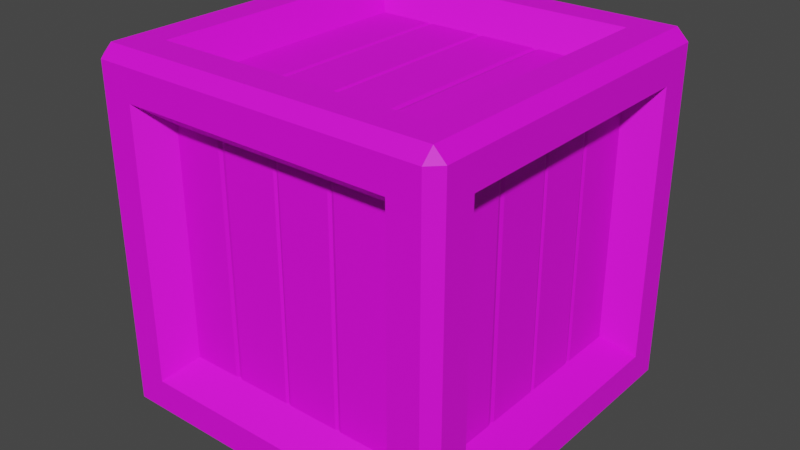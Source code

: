 # Source: Crate_V1.blend  (saved by Blender 2.91.10; exported with 4.5.12 LTS)
import bpy
from mathutils import Matrix  # noqa: F401  (used for matrix-valued properties, if any)

bpy.ops.wm.read_factory_settings(use_empty=True)
scene = bpy.context.scene
scene.name = 'Scene'

# ---- collections
col_collection = bpy.data.collections.new('Collection'); scene.collection.children.link(col_collection)

# ---- images (referenced by path relative to the original .blend; pixels are not part of the script)
import os
ASSET_DIR = os.environ.get("B2B_ASSET_DIR", "")  # directory of the original .blend (textures are referenced by path, not embedded)
HERE = os.path.dirname(os.path.abspath(__file__))  # packed textures are extracted next to this script under _unpacked/

def load_image(name, relpath, width, height, colorspace="sRGB"):
    """Load a texture the original file referenced (path relative to the .blend, or extracted next to this script)."""
    p = next((c for c in (os.path.join(HERE, relpath), os.path.join(ASSET_DIR, relpath)) if relpath and os.path.exists(c)), "")
    if p:
        img = bpy.data.images.load(p, check_existing=True)
        img.name = name
    else:  # same state as the original file: an image datablock whose file is absent (Cycles renders it pink)
        img = bpy.data.images.new(name, width, height)
        img.source = "FILE"
        img.filepath = "//" + (relpath or name)
    img.colorspace_settings.name = colorspace
    return img
img_color2_png_018 = load_image('Color2.png.018', 'Color2.png', 1024, 1024, 'sRGB')

# ---- materials (node trees are filled in below, after node groups)
mat_material_019 = bpy.data.materials.new('Material.019')
mat_material_019.use_transparent_shadow = False

# ---- material node trees
mat_material_019.use_nodes = True; mat_material_019.node_tree.nodes.clear()
_N = mat_material_019.node_tree.nodes; _L = mat_material_019.node_tree.links
n0 = _N.new('ShaderNodeBsdfPrincipled'); n0.name = 'Principled BSDF'; n0.location = (10, 300)
n0.distribution = 'GGX'
n0.subsurface_method = 'BURLEY'
n0.inputs[2].default_value = 0.6
n0.inputs[3].default_value = 1.45
n0.inputs[27].default_value = (0.0, 0.0, 0.0, 1.0)
n0.inputs[28].default_value = 1.0
n1 = _N.new('ShaderNodeOutputMaterial'); n1.name = 'Material Output'; n1.location = (300, 300)
n2 = _N.new('ShaderNodeTexImage'); n2.name = 'Image Texture'; n2.location = (-280, 280)
n2.image = img_color2_png_018
_L.new(n0.outputs[0], n1.inputs[0])
_L.new(n2.outputs[0], n0.inputs[0])
n1.is_active_output = True

# ---- world
world_world = bpy.data.worlds.new('World'); scene.world = world_world
world_world.use_nodes = True; world_world.node_tree.nodes.clear()
_N = world_world.node_tree.nodes; _L = world_world.node_tree.links
n0 = _N.new('ShaderNodeOutputWorld'); n0.name = 'World Output'; n0.location = (300, 300)
n1 = _N.new('ShaderNodeBackground'); n1.name = 'Background'; n1.location = (10, 300)
n1.inputs[0].default_value = (0.05088, 0.05088, 0.05088, 1.0)
_L.new(n1.outputs[0], n0.inputs[0])
n0.is_active_output = True
world_world.color = (0.05088, 0.05088, 0.05088)
world_world.use_sun_shadow = False
world_world.sun_shadow_jitter_overblur = 0.0

# ---- meshes
me_cube_046 = bpy.data.meshes.new('Cube.046')
me_cube_046.from_pydata([(-0.2937, -0.224, 0.574), (-0.2937, -0.224, 0.126), (-0.2937, 0.224, 0.126), (-0.2937, 0.224, 0.574), (-0.2937, 0.1263, 0.126), (-0.2937, 0.1116, 0.126), (-0.2937, 0.1116, 0.574), (-0.2937, 0.1263, 0.574), (-0.2937, 0.00471, 0.126), (-0.2937, -0.006199, 0.126), (-0.2937, -0.006199, 0.574), (-0.2937, 0.00471, 0.574), (-0.2937, -0.1074, 0.126), (-0.2937, -0.1198, 0.126), (-0.2937, -0.1198, 0.574), (-0.2937, -0.1074, 0.574), (-0.2915, 0.119, 0.126), (-0.2915, 0.119, 0.574), (-0.2915, -0.0007443, 0.126), (-0.2915, -0.0007443, 0.574), (-0.2915, -0.1136, 0.126), (-0.2915, -0.1136, 0.574), (0.2937, 0.2239, 0.574), (0.2937, 0.2239, 0.126), (0.2937, -0.224, 0.126), (0.2937, -0.224, 0.574), (0.2937, -0.1264, 0.126), (0.2937, -0.1116, 0.126), (0.2937, -0.1116, 0.574), (0.2937, -0.1264, 0.574), (0.2937, -0.00477, 0.126), (0.2937, 0.006139, 0.126), (0.2937, 0.006139, 0.574), (0.2937, -0.00477, 0.574), (0.2937, 0.1074, 0.126), (0.2937, 0.1198, 0.126), (0.2937, 0.1198, 0.574), (0.2937, 0.1074, 0.574), (0.2916, -0.119, 0.126), (0.2916, -0.119, 0.574), (0.2916, 0.0006847, 0.126), (0.2916, 0.0006847, 0.574), (0.2916, 0.1136, 0.126), (0.2916, 0.1136, 0.574), (-0.35, -0.2662, 0.08378), (-0.35, -0.2662, 0.6162), (-0.35, 0.2662, 0.6162), (-0.35, 0.2662, 0.08378), (-0.2662, 0.35, 0.08378), (-0.2662, 0.35, 0.6162), (0.2662, 0.35, 0.6162), (0.2662, 0.35, 0.08378), (0.35, 0.2662, 0.08378), (0.35, 0.2662, 0.6162), (0.35, -0.2662, 0.6162), (0.35, -0.2662, 0.08378), (0.2662, -0.35, 0.08378), (0.2662, -0.35, 0.6162), (-0.2662, -0.35, 0.6162), (-0.2662, -0.35, 0.08378), (-0.2662, 0.2662, 0.0), (0.2662, 0.2662, 0.0), (0.2662, -0.2662, 0.0), (-0.2662, -0.2662, 0.0), (0.2662, 0.2662, 0.7), (-0.2662, 0.2662, 0.7), (-0.2662, -0.2662, 0.7), (0.2662, -0.2662, 0.7), (-0.2914, -0.2217, 0.1283), (-0.2914, -0.2217, 0.5717), (-0.2914, 0.2217, 0.1283), (-0.2914, 0.2217, 0.5717), (-0.2217, 0.2914, 0.5717), (-0.2217, 0.2914, 0.1283), (0.2217, 0.2914, 0.1283), (0.2217, 0.2914, 0.5717), (0.2914, 0.2217, 0.5717), (0.2914, 0.2217, 0.1283), (0.2914, -0.2217, 0.1283), (0.2914, -0.2217, 0.5717), (0.2217, -0.2914, 0.5717), (0.2217, -0.2914, 0.1283), (-0.2217, -0.2914, 0.1283), (-0.2217, -0.2914, 0.5717), (0.2217, 0.2217, 0.05858), (-0.2217, 0.2217, 0.05858), (-0.2217, -0.2217, 0.05858), (0.2217, -0.2217, 0.05858), (-0.2217, 0.2217, 0.6414), (0.2217, 0.2217, 0.6414), (0.2217, -0.2217, 0.6414), (-0.2217, -0.2217, 0.6414), (-0.3272, -0.3272, 0.0), (-0.3272, -0.35, 0.02279), (-0.35, -0.3272, 0.02279), (-0.3272, -0.35, 0.6772), (-0.3272, -0.3272, 0.7), (-0.35, -0.3272, 0.6772), (-0.35, 0.3272, 0.02279), (-0.3272, 0.35, 0.02279), (-0.3272, 0.3272, 0.0), (-0.3272, 0.3272, 0.7), (-0.3272, 0.35, 0.6772), (-0.35, 0.3272, 0.6772), (0.35, -0.3272, 0.02279), (0.3272, -0.35, 0.02279), (0.3272, -0.3272, 0.0), (0.3272, -0.3272, 0.7), (0.3272, -0.35, 0.6772), (0.35, -0.3272, 0.6772), (0.3272, 0.35, 0.02279), (0.35, 0.3272, 0.02279), (0.3272, 0.3272, 0.0), (0.3272, 0.3272, 0.7), (0.35, 0.3272, 0.6772), (0.3272, 0.35, 0.6772), (-0.2239, 0.2937, 0.574), (-0.2239, 0.2937, 0.126), (0.224, 0.2937, 0.126), (0.224, 0.2937, 0.574), (0.1264, 0.2937, 0.126), (0.1116, 0.2937, 0.126), (0.1116, 0.2937, 0.574), (0.1264, 0.2937, 0.574), (0.004762, 0.2937, 0.126), (-0.006146, 0.2937, 0.126), (-0.006146, 0.2937, 0.574), (0.004762, 0.2937, 0.574), (-0.1074, 0.2937, 0.126), (-0.1198, 0.2937, 0.126), (-0.1198, 0.2937, 0.574), (-0.1074, 0.2937, 0.574), (0.119, 0.2915, 0.126), (0.119, 0.2915, 0.574), (-0.000692, 0.2915, 0.126), (-0.000692, 0.2915, 0.574), (-0.1136, 0.2915, 0.126), (-0.1136, 0.2915, 0.574), (0.224, -0.2938, 0.574), (0.224, -0.2938, 0.126), (-0.224, -0.2938, 0.126), (-0.224, -0.2938, 0.574), (-0.1264, -0.2938, 0.126), (-0.1116, -0.2938, 0.126), (-0.1116, -0.2938, 0.574), (-0.1264, -0.2938, 0.574), (-0.004717, -0.2938, 0.126), (0.006191, -0.2938, 0.126), (0.006191, -0.2938, 0.574), (-0.004717, -0.2938, 0.574), (0.1074, -0.2938, 0.126), (0.1198, -0.2938, 0.126), (0.1198, -0.2938, 0.574), (0.1074, -0.2938, 0.574), (-0.119, -0.2916, 0.126), (-0.119, -0.2916, 0.574), (0.000737, -0.2916, 0.126), (0.000737, -0.2916, 0.574), (0.1136, -0.2916, 0.126), (0.1136, -0.2916, 0.574), (-0.2239, -0.224, 0.6437), (-0.2239, 0.224, 0.6437), (0.224, 0.224, 0.6437), (0.224, -0.224, 0.6437), (0.1264, 0.224, 0.6437), (0.1116, 0.224, 0.6437), (0.1116, -0.224, 0.6437), (0.1264, -0.224, 0.6437), (0.004762, 0.224, 0.6437), (-0.006146, 0.224, 0.6437), (-0.006146, -0.224, 0.6437), (0.004762, -0.224, 0.6437), (-0.1074, 0.224, 0.6437), (-0.1198, 0.224, 0.6437), (-0.1198, -0.224, 0.6437), (-0.1074, -0.224, 0.6437), (0.119, 0.224, 0.6415), (0.119, -0.224, 0.6415), (-0.000692, 0.224, 0.6415), (-0.000692, -0.224, 0.6415), (-0.1136, 0.224, 0.6415), (-0.1136, -0.224, 0.6415), (0.224, -0.224, 0.05628), (0.224, 0.224, 0.05628), (-0.224, 0.224, 0.05628), (-0.224, -0.224, 0.05628), (-0.1264, 0.224, 0.05628), (-0.1116, 0.224, 0.05628), (-0.1116, -0.224, 0.05628), (-0.1264, -0.224, 0.05628), (-0.004717, 0.224, 0.05628), (0.006191, 0.224, 0.05628), (0.006191, -0.224, 0.05628), (-0.004717, -0.224, 0.05628), (0.1074, 0.224, 0.05628), (0.1198, 0.224, 0.05628), (0.1198, -0.224, 0.05628), (0.1074, -0.224, 0.05628), (-0.119, 0.224, 0.05846), (-0.119, -0.224, 0.05846), (0.000737, 0.224, 0.05846), (0.000737, -0.224, 0.05846), (0.1136, 0.224, 0.05846), (0.1136, -0.224, 0.05846)], [], [(4, 7, 3, 2), (8, 11, 6, 5), (16, 17, 7, 4), (12, 15, 10, 9), (18, 19, 11, 8), (1, 0, 14, 13), (20, 21, 15, 12), (5, 6, 17, 16), (9, 10, 19, 18), (13, 14, 21, 20), (26, 29, 25, 24), (30, 33, 28, 27), (38, 39, 29, 26), (34, 37, 32, 31), (40, 41, 33, 30), (23, 22, 36, 35), (42, 43, 37, 34), (27, 28, 39, 38), (31, 32, 41, 40), (35, 36, 43, 42), (62, 63, 86, 87), (65, 66, 91, 88), (58, 59, 82, 83), (61, 62, 87, 84), (54, 55, 78, 79), (67, 64, 89, 90), (93, 105, 56, 59), (96, 107, 67, 66), (110, 99, 48, 51), (95, 93, 59, 58), (100, 112, 61, 60), (112, 106, 62, 61), (113, 101, 65, 64), (115, 110, 51, 50), (111, 114, 53, 52), (107, 113, 64, 67), (105, 108, 57, 56), (109, 104, 55, 54), (99, 102, 49, 48), (106, 92, 63, 62), (98, 94, 44, 47), (103, 98, 47, 46), (104, 111, 52, 55), (101, 96, 66, 65), (94, 97, 45, 44), (102, 115, 50, 49), (97, 103, 46, 45), (108, 95, 58, 57), (114, 109, 54, 53), (66, 67, 90, 91), (44, 45, 69, 68), (48, 49, 72, 73), (47, 44, 68, 70), (52, 53, 76, 77), (51, 48, 73, 74), (56, 57, 80, 81), (45, 46, 71, 69), (55, 52, 77, 78), (60, 61, 84, 85), (49, 50, 75, 72), (59, 56, 81, 82), (64, 65, 88, 89), (46, 47, 70, 71), (53, 54, 79, 76), (63, 60, 85, 86), (50, 51, 74, 75), (57, 58, 83, 80), (92, 93, 94), (95, 96, 97), (98, 99, 100), (101, 102, 103), (104, 105, 106), (107, 108, 109), (110, 111, 112), (113, 114, 115), (100, 92, 94, 98), (93, 95, 97, 94), (96, 101, 103, 97), (102, 99, 98, 103), (112, 100, 99, 110), (101, 113, 115, 102), (114, 111, 110, 115), (106, 112, 111, 104), (113, 107, 109, 114), (108, 105, 104, 109), (92, 106, 105, 93), (107, 96, 95, 108), (92, 100, 60, 63), (120, 123, 119, 118), (124, 127, 122, 121), (132, 133, 123, 120), (128, 131, 126, 125), (134, 135, 127, 124), (117, 116, 130, 129), (136, 137, 131, 128), (121, 122, 133, 132), (125, 126, 135, 134), (129, 130, 137, 136), (142, 145, 141, 140), (146, 149, 144, 143), (154, 155, 145, 142), (150, 153, 148, 147), (156, 157, 149, 146), (139, 138, 152, 151), (158, 159, 153, 150), (143, 144, 155, 154), (147, 148, 157, 156), (151, 152, 159, 158), (164, 167, 163, 162), (168, 171, 166, 165), (176, 177, 167, 164), (172, 175, 170, 169), (178, 179, 171, 168), (161, 160, 174, 173), (180, 181, 175, 172), (165, 166, 177, 176), (169, 170, 179, 178), (173, 174, 181, 180), (186, 189, 185, 184), (190, 193, 188, 187), (198, 199, 189, 186), (194, 197, 192, 191), (200, 201, 193, 190), (183, 182, 196, 195), (202, 203, 197, 194), (187, 188, 199, 198), (191, 192, 201, 200), (195, 196, 203, 202)])
_uv = me_cube_046.uv_layers.new(name='UVMap')
_uv.uv.foreach_set('vector', [0.05874, 0.8449, 0.05882, 0.8449, 0.05882, 0.8449, 0.05874, 0.8449, 0.05874, 0.8449, 0.05882, 0.8449, 0.05882, 0.8449, 0.05874, 0.8449, 0.05874, 0.8449, 0.05882, 0.8449, 0.05882, 0.8449, 0.05874, 0.8449, 0.05874, 0.8449, 0.05882, 0.8449, 0.05882, 0.8449, 0.05874, 0.8449, 0.05874, 0.8449, 0.05882, 0.8449, 0.05882, 0.8449, 0.05874, 0.8449, 0.05874, 0.8448, 0.05882, 0.8448, 0.05882, 0.8449, 0.05874, 0.8449, 0.05874, 0.8449, 0.05882, 0.8449, 0.05882, 0.8449, 0.05874, 0.8449, 0.05874, 0.8449, 0.05882, 0.8449, 0.05882, 0.8449, 0.05874, 0.8449, 0.05874, 0.8449, 0.05882, 0.8449, 0.05882, 0.8449, 0.05874, 0.8449, 0.05874, 0.8449, 0.05882, 0.8449, 0.05882, 0.8449, 0.05874, 0.8449, 0.05874, 0.8449, 0.05882, 0.8449, 0.05882, 0.8449, 0.05874, 0.8449, 0.05874, 0.8449, 0.05882, 0.8449, 0.05882, 0.8449, 0.05874, 0.8449, 0.05874, 0.8449, 0.05882, 0.8449, 0.05882, 0.8449, 0.05874, 0.8449, 0.05874, 0.8449, 0.05882, 0.8449, 0.05882, 0.8449, 0.05874, 0.8449, 0.05874, 0.8449, 0.05882, 0.8449, 0.05882, 0.8449, 0.05874, 0.8449, 0.05874, 0.8448, 0.05882, 0.8448, 0.05882, 0.8449, 0.05874, 0.8449, 0.05874, 0.8449, 0.05882, 0.8449, 0.05882, 0.8449, 0.05874, 0.8449, 0.05874, 0.8449, 0.05882, 0.8449, 0.05882, 0.8449, 0.05874, 0.8449, 0.05874, 0.8449, 0.05882, 0.8449, 0.05882, 0.8449, 0.05874, 0.8449, 0.05874, 0.8449, 0.05882, 0.8449, 0.05882, 0.8449, 0.05874, 0.8449, 0.5966, 0.9843, 0.5965, 0.9843, 0.5965, 0.9843, 0.5966, 0.9843, 0.5968, 0.9843, 0.5968, 0.9843, 0.5968, 0.9843, 0.5968, 0.9843, 0.5967, 0.9844, 0.5967, 0.9844, 0.5967, 0.9844, 0.5967, 0.9844, 0.5966, 0.9843, 0.5966, 0.9843, 0.5966, 0.9843, 0.5966, 0.9843, 0.5967, 0.9843, 0.5967, 0.9843, 0.5967, 0.9843, 0.5967, 0.9843, 0.5968, 0.9843, 0.5968, 0.9843, 0.5968, 0.9843, 0.5968, 0.9843, 0.5966, 0.9845, 0.5966, 0.9844, 0.5967, 0.9844, 0.5967, 0.9844, 0.5969, 0.9843, 0.5968, 0.9843, 0.5968, 0.9843, 0.5968, 0.9843, 0.5966, 0.9842, 0.5966, 0.9841, 0.5967, 0.9841, 0.5967, 0.9842, 0.5967, 0.9845, 0.5966, 0.9845, 0.5967, 0.9844, 0.5967, 0.9844, 0.5965, 0.9842, 0.5966, 0.9842, 0.5966, 0.9843, 0.5965, 0.9843, 0.5966, 0.9842, 0.5966, 0.9843, 0.5966, 0.9843, 0.5966, 0.9843, 0.5968, 0.9842, 0.5969, 0.9842, 0.5968, 0.9843, 0.5968, 0.9843, 0.5967, 0.9842, 0.5966, 0.9842, 0.5967, 0.9842, 0.5967, 0.9842, 0.5966, 0.9842, 0.5967, 0.9842, 0.5967, 0.9843, 0.5967, 0.9843, 0.5968, 0.9843, 0.5968, 0.9842, 0.5968, 0.9843, 0.5968, 0.9843, 0.5966, 0.9844, 0.5967, 0.9844, 0.5967, 0.9844, 0.5967, 0.9844, 0.5967, 0.9843, 0.5966, 0.9843, 0.5967, 0.9843, 0.5967, 0.9843, 0.5966, 0.9841, 0.5967, 0.9841, 0.5967, 0.9841, 0.5967, 0.9841, 0.5966, 0.9843, 0.5965, 0.9843, 0.5965, 0.9843, 0.5966, 0.9843, 0.5966, 0.9841, 0.5966, 0.984, 0.5967, 0.984, 0.5967, 0.9841, 0.5967, 0.9841, 0.5966, 0.9841, 0.5967, 0.9841, 0.5967, 0.9841, 0.5966, 0.9843, 0.5966, 0.9842, 0.5967, 0.9843, 0.5967, 0.9843, 0.5969, 0.9842, 0.5969, 0.9843, 0.5968, 0.9843, 0.5968, 0.9843, 0.5966, 0.984, 0.5967, 0.984, 0.5967, 0.984, 0.5967, 0.984, 0.5967, 0.9841, 0.5967, 0.9842, 0.5967, 0.9842, 0.5967, 0.9841, 0.5967, 0.984, 0.5967, 0.9841, 0.5967, 0.9841, 0.5967, 0.984, 0.5967, 0.9844, 0.5967, 0.9845, 0.5967, 0.9844, 0.5967, 0.9844, 0.5967, 0.9842, 0.5967, 0.9843, 0.5967, 0.9843, 0.5967, 0.9843, 0.5968, 0.9843, 0.5968, 0.9843, 0.5968, 0.9843, 0.5968, 0.9843, 0.5967, 0.984, 0.5967, 0.984, 0.5967, 0.984, 0.5967, 0.984, 0.5967, 0.9841, 0.5967, 0.9841, 0.5967, 0.9841, 0.5967, 0.9841, 0.5967, 0.9841, 0.5967, 0.984, 0.5967, 0.984, 0.5967, 0.9841, 0.5967, 0.9843, 0.5967, 0.9843, 0.5967, 0.9843, 0.5967, 0.9843, 0.5967, 0.9842, 0.5967, 0.9841, 0.5967, 0.9841, 0.5967, 0.9842, 0.5967, 0.9844, 0.5967, 0.9844, 0.5967, 0.9844, 0.5967, 0.9844, 0.5967, 0.984, 0.5967, 0.9841, 0.5967, 0.9841, 0.5967, 0.984, 0.5967, 0.9843, 0.5967, 0.9843, 0.5967, 0.9843, 0.5967, 0.9843, 0.5965, 0.9843, 0.5966, 0.9843, 0.5966, 0.9843, 0.5965, 0.9843, 0.5967, 0.9841, 0.5967, 0.9842, 0.5967, 0.9842, 0.5967, 0.9841, 0.5967, 0.9844, 0.5967, 0.9844, 0.5967, 0.9844, 0.5967, 0.9844, 0.5968, 0.9843, 0.5968, 0.9843, 0.5968, 0.9843, 0.5968, 0.9843, 0.5967, 0.9841, 0.5967, 0.9841, 0.5967, 0.9841, 0.5967, 0.9841, 0.5967, 0.9843, 0.5967, 0.9843, 0.5967, 0.9843, 0.5967, 0.9843, 0.5965, 0.9843, 0.5965, 0.9843, 0.5965, 0.9843, 0.5965, 0.9843, 0.5967, 0.9842, 0.5967, 0.9842, 0.5967, 0.9842, 0.5967, 0.9842, 0.5967, 0.9844, 0.5967, 0.9844, 0.5967, 0.9844, 0.5967, 0.9844, 0.5965, 0.9843, 0.5965, 0.9844, 0.5965, 0.9843, 0.5967, 0.984, 0.5967, 0.984, 0.5967, 0.984, 0.5965, 0.9842, 0.5965, 0.9842, 0.5965, 0.9842, 0.5967, 0.9841, 0.5967, 0.9841, 0.5967, 0.9841, 0.5966, 0.9843, 0.5966, 0.9844, 0.5966, 0.9843, 0.5967, 0.9844, 0.5967, 0.9844, 0.5967, 0.9844, 0.5966, 0.9842, 0.5966, 0.9842, 0.5966, 0.9842, 0.5967, 0.9842, 0.5967, 0.9842, 0.5967, 0.9842, 0.5965, 0.9842, 0.5965, 0.9843, 0.5965, 0.9843, 0.5965, 0.9842, 0.5966, 0.984, 0.5967, 0.984, 0.5967, 0.984, 0.5966, 0.984, 0.5967, 0.984, 0.5967, 0.9841, 0.5967, 0.9841, 0.5967, 0.984, 0.5967, 0.9841, 0.5966, 0.9841, 0.5966, 0.9841, 0.5967, 0.9841, 0.5966, 0.9842, 0.5965, 0.9842, 0.5965, 0.9842, 0.5966, 0.9842, 0.5967, 0.9841, 0.5967, 0.9842, 0.5967, 0.9842, 0.5967, 0.9841, 0.5967, 0.9842, 0.5966, 0.9842, 0.5966, 0.9842, 0.5967, 0.9842, 0.5966, 0.9843, 0.5966, 0.9842, 0.5966, 0.9842, 0.5966, 0.9843, 0.5968, 0.9842, 0.5968, 0.9843, 0.5967, 0.9843, 0.5967, 0.9842, 0.5967, 0.9844, 0.5966, 0.9844, 0.5966, 0.9843, 0.5967, 0.9843, 0.5965, 0.9843, 0.5966, 0.9843, 0.5966, 0.9844, 0.5965, 0.9844, 0.5967, 0.9844, 0.5967, 0.9845, 0.5967, 0.9845, 0.5967, 0.9844, 0.5965, 0.9843, 0.5965, 0.9842, 0.5965, 0.9843, 0.5965, 0.9843, 0.05874, 0.8449, 0.05882, 0.8449, 0.05882, 0.8449, 0.05874, 0.8449, 0.05874, 0.8449, 0.05882, 0.8449, 0.05882, 0.8449, 0.05874, 0.8449, 0.05874, 0.8449, 0.05882, 0.8449, 0.05882, 0.8449, 0.05874, 0.8449, 0.05874, 0.8449, 0.05882, 0.8449, 0.05882, 0.8449, 0.05874, 0.8449, 0.05874, 0.8449, 0.05882, 0.8449, 0.05882, 0.8449, 0.05874, 0.8449, 0.05874, 0.8448, 0.05882, 0.8448, 0.05882, 0.8449, 0.05874, 0.8449, 0.05874, 0.8449, 0.05882, 0.8449, 0.05882, 0.8449, 0.05874, 0.8449, 0.05874, 0.8449, 0.05882, 0.8449, 0.05882, 0.8449, 0.05874, 0.8449, 0.05874, 0.8449, 0.05882, 0.8449, 0.05882, 0.8449, 0.05874, 0.8449, 0.05874, 0.8449, 0.05882, 0.8449, 0.05882, 0.8449, 0.05874, 0.8449, 0.05874, 0.8449, 0.05882, 0.8449, 0.05882, 0.8449, 0.05874, 0.8449, 0.05874, 0.8449, 0.05882, 0.8449, 0.05882, 0.8449, 0.05874, 0.8449, 0.05874, 0.8449, 0.05882, 0.8449, 0.05882, 0.8449, 0.05874, 0.8449, 0.05874, 0.8449, 0.05882, 0.8449, 0.05882, 0.8449, 0.05874, 0.8449, 0.05874, 0.8449, 0.05882, 0.8449, 0.05882, 0.8449, 0.05874, 0.8449, 0.05874, 0.8448, 0.05882, 0.8448, 0.05882, 0.8449, 0.05874, 0.8449, 0.05874, 0.8449, 0.05882, 0.8449, 0.05882, 0.8449, 0.05874, 0.8449, 0.05874, 0.8449, 0.05882, 0.8449, 0.05882, 0.8449, 0.05874, 0.8449, 0.05874, 0.8449, 0.05882, 0.8449, 0.05882, 0.8449, 0.05874, 0.8449, 0.05874, 0.8449, 0.05882, 0.8449, 0.05882, 0.8449, 0.05874, 0.8449, 0.05874, 0.8449, 0.05882, 0.8449, 0.05882, 0.8449, 0.05874, 0.8449, 0.05874, 0.8449, 0.05882, 0.8449, 0.05882, 0.8449, 0.05874, 0.8449, 0.05874, 0.8449, 0.05882, 0.8449, 0.05882, 0.8449, 0.05874, 0.8449, 0.05874, 0.8449, 0.05882, 0.8449, 0.05882, 0.8449, 0.05874, 0.8449, 0.05874, 0.8449, 0.05882, 0.8449, 0.05882, 0.8449, 0.05874, 0.8449, 0.05874, 0.8448, 0.05882, 0.8448, 0.05882, 0.8449, 0.05874, 0.8449, 0.05874, 0.8449, 0.05882, 0.8449, 0.05882, 0.8449, 0.05874, 0.8449, 0.05874, 0.8449, 0.05882, 0.8449, 0.05882, 0.8449, 0.05874, 0.8449, 0.05874, 0.8449, 0.05882, 0.8449, 0.05882, 0.8449, 0.05874, 0.8449, 0.05874, 0.8449, 0.05882, 0.8449, 0.05882, 0.8449, 0.05874, 0.8449, 0.05874, 0.8449, 0.05882, 0.8449, 0.05882, 0.8449, 0.05874, 0.8449, 0.05874, 0.8449, 0.05882, 0.8449, 0.05882, 0.8449, 0.05874, 0.8449, 0.05874, 0.8449, 0.05882, 0.8449, 0.05882, 0.8449, 0.05874, 0.8449, 0.05874, 0.8449, 0.05882, 0.8449, 0.05882, 0.8449, 0.05874, 0.8449, 0.05874, 0.8449, 0.05882, 0.8449, 0.05882, 0.8449, 0.05874, 0.8449, 0.05874, 0.8448, 0.05882, 0.8448, 0.05882, 0.8449, 0.05874, 0.8449, 0.05874, 0.8449, 0.05882, 0.8449, 0.05882, 0.8449, 0.05874, 0.8449, 0.05874, 0.8449, 0.05882, 0.8449, 0.05882, 0.8449, 0.05874, 0.8449, 0.05874, 0.8449, 0.05882, 0.8449, 0.05882, 0.8449, 0.05874, 0.8449, 0.05874, 0.8449, 0.05882, 0.8449, 0.05882, 0.8449, 0.05874, 0.8449])
me_cube_046.materials.append(mat_material_019)
me_cube_046.use_remesh_fix_poles = True
me_cube_046.use_remesh_preserve_attributes = False
me_cube_046.use_mirror_vertex_groups = False
me_cube_046.update()

# ---- objects
ob_crate_v1 = bpy.data.objects.new('Crate_V1', me_cube_046)

# ---- transforms, parenting, visibility, modifiers, constraints
ob_crate_v1.location = (0.0, 9.095e-13, 0.0)
ob_crate_v1.lineart.crease_threshold = 0.0

# ---- collection membership
col_collection.objects.link(ob_crate_v1)

# ---- scene / render settings (as saved in the file)
scene.frame_start = 1; scene.frame_end = 250; scene.frame_set(1)
scene.render.engine = 'BLENDER_EEVEE_NEXT'
scene.cycles.use_denoising = False
scene.cycles.samples = 128
scene.cycles.sampling_pattern = 'TABULATED_SOBOL'
scene.cycles.use_adaptive_sampling = False
scene.cycles.use_light_tree = False
scene.view_settings.view_transform = 'Filmic'
bpy.context.view_layer.update()

# ---- added for rendering (the .blend has no active camera and no usable light): camera, sun
cam_auto = bpy.data.cameras.new('AutoCamera')
cam_auto.lens = 50.0
cam_auto.sensor_width = 36.0
cam_auto.clip_end = 1000.0
ob_auto_camera = bpy.data.objects.new('AutoCamera', cam_auto)
scene.collection.objects.link(ob_auto_camera)
ob_auto_camera.location = (1.12178, -1.34613, 1.24742)
ob_auto_camera.rotation_euler = (1.09748, -7.21219e-08, 0.694738)
scene.camera = ob_auto_camera
light_auto_sun = bpy.data.lights.new('AutoSun', 'SUN')
light_auto_sun.energy = 3.0
light_auto_sun.angle = 0.0523599
ob_auto_sun = bpy.data.objects.new('AutoSun', light_auto_sun)
scene.collection.objects.link(ob_auto_sun)
ob_auto_sun.rotation_euler = (0.872665, 0.174533, 0.523599)
bpy.context.view_layer.update()
